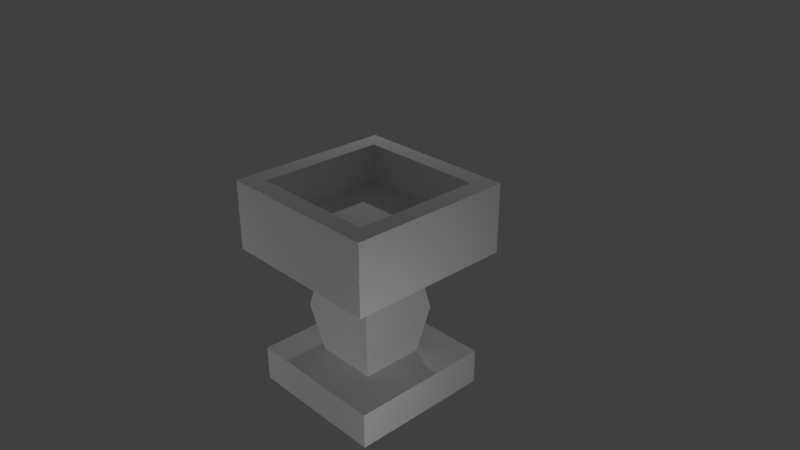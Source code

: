 # Source: runicforge.blend  (saved by Blender 2.78.0; exported with 4.5.12 LTS)
import bpy
from mathutils import Matrix  # noqa: F401  (used for matrix-valued properties, if any)

bpy.ops.wm.read_factory_settings(use_empty=True)
scene = bpy.context.scene
scene.name = 'Scene'

# ---- collections
col_collection_1 = bpy.data.collections.new('Collection 1'); scene.collection.children.link(col_collection_1)

# ---- materials (node trees are filled in below, after node groups)
mat_material = bpy.data.materials.new('Material')
mat_material.alpha_threshold = 0.0
mat_material.use_transparent_shadow = False
mat_material.roughness = 0.5
mat_material.line_color = (0.0, 0.0, 0.0, 1.0)

# ---- material node trees

# ---- world
world_world = bpy.data.worlds.new('World'); scene.world = world_world
world_world.color = (0.05088, 0.05088, 0.05088)
world_world.use_sun_shadow = False
world_world.sun_shadow_jitter_overblur = 0.0
world_world.cycles.sampling_method = 'MANUAL'

# ---- cameras
cam_camera = bpy.data.cameras.new('Camera')
cam_camera.clip_end = 100.0
cam_camera.lens = 35.0
cam_camera.sensor_width = 32.0
cam_camera.sensor_height = 18.0
cam_camera.ortho_scale = 7.314
cam_camera.dof.focus_distance = 0.0
cam_camera.dof.aperture_fstop = 128.0

# ---- lights
light_lamp = bpy.data.lights.new('Lamp', 'POINT')
light_lamp.transmission_factor = 0.0
light_lamp.cutoff_distance = 30.0
light_lamp.energy = 100.0
light_lamp.shadow_buffer_clip_start = 1.001
light_lamp.shadow_soft_size = 0.1
light_lamp.shadow_maximum_resolution = 0.006
light_lamp.use_absolute_resolution = True
light_lamp_001 = bpy.data.lights.new('Lamp.001', 'POINT')
light_lamp_001.transmission_factor = 0.0
light_lamp_001.cutoff_distance = 30.0
light_lamp_001.energy = 100.0
light_lamp_001.shadow_buffer_clip_start = 1.001
light_lamp_001.shadow_soft_size = 0.1
light_lamp_001.shadow_maximum_resolution = 0.006
light_lamp_001.use_absolute_resolution = True
light_lamp_002 = bpy.data.lights.new('Lamp.002', 'POINT')
light_lamp_002.transmission_factor = 0.0
light_lamp_002.cutoff_distance = 30.0
light_lamp_002.energy = 100.0
light_lamp_002.shadow_buffer_clip_start = 1.001
light_lamp_002.shadow_soft_size = 0.1
light_lamp_002.shadow_maximum_resolution = 0.006
light_lamp_002.use_absolute_resolution = True
light_lamp_003 = bpy.data.lights.new('Lamp.003', 'POINT')
light_lamp_003.transmission_factor = 0.0
light_lamp_003.cutoff_distance = 30.0
light_lamp_003.energy = 100.0
light_lamp_003.shadow_buffer_clip_start = 1.001
light_lamp_003.shadow_soft_size = 0.1
light_lamp_003.shadow_maximum_resolution = 0.006
light_lamp_003.use_absolute_resolution = True

# ---- meshes
me_runicforge = bpy.data.meshes.new('runicforge')
me_runicforge.from_pydata([], [], [])
me_runicforge.use_remesh_preserve_volume = False
me_runicforge.use_remesh_preserve_attributes = False
me_runicforge.use_mirror_vertex_groups = False
me_runicforge.update()
me_cube = bpy.data.meshes.new('Cube')
me_cube.from_pydata([(1.0, 1.0, -1.0), (1.0, -1.0, -1.0), (-1.0, -1.0, -1.0), (-1.0, 1.0, -1.0), (1.0, 1.0, -0.5), (1.0, -1.0, -0.5), (-1.0, -1.0, -0.5), (-1.0, 1.0, -0.5), (0.4403, 0.4403, -0.5), (0.4403, -0.4403, -0.5), (-0.4403, 0.4403, -0.5), (-0.4403, -0.4403, -0.5), (0.4403, 0.4403, 0.8765), (0.4403, -0.4403, 0.8765), (-0.4403, 0.4403, 0.8765), (-0.4403, -0.4403, 0.8765), (0.7367, 0.7367, 1.021), (0.7367, -0.7367, 1.021), (-0.7367, 0.7367, 1.021), (-0.7367, -0.7367, 1.021), (1.154, 1.154, 1.021), (1.154, -1.154, 1.021), (-1.154, 1.154, 1.021), (-1.154, -1.154, 1.021), (1.154, 1.154, 1.984), (1.154, -1.154, 1.984), (-1.154, 1.154, 1.984), (-1.154, -1.154, 1.984), (0.8948, 0.8948, 1.984), (0.8948, -0.8948, 1.984), (-0.8948, 0.8948, 1.984), (-0.8948, -0.8948, 1.984), (0.8948, 0.8948, 1.41), (0.8948, -0.8948, 1.41), (-0.8948, 0.8948, 1.41), (-0.8948, -0.8948, 1.41), (0.5631, -0.5631, 0.1883), (-0.5631, -0.5631, 0.1883), (0.5631, 0.5631, 0.1883), (-0.5631, 0.5631, 0.1883)], [], [(0, 1, 2, 3), (6, 5, 9, 11), (0, 4, 5, 1), (1, 5, 6, 2), (2, 6, 7, 3), (4, 0, 3, 7), (37, 36, 13, 15), (5, 4, 8, 9), (7, 6, 11, 10), (4, 7, 10, 8), (14, 15, 19, 18), (36, 38, 12, 13), (39, 37, 15, 14), (38, 39, 14, 12), (19, 17, 21, 23), (12, 14, 18, 16), (15, 13, 17, 19), (13, 12, 16, 17), (21, 20, 24, 25), (17, 16, 20, 21), (18, 19, 23, 22), (16, 18, 22, 20), (26, 27, 31, 30), (22, 23, 27, 26), (20, 22, 26, 24), (23, 21, 25, 27), (31, 29, 33, 35), (24, 26, 30, 28), (27, 25, 29, 31), (25, 24, 28, 29), (32, 34, 35, 33), (29, 28, 32, 33), (30, 31, 35, 34), (28, 30, 34, 32), (8, 10, 39, 38), (10, 11, 37, 39), (9, 8, 38, 36), (11, 9, 36, 37)])
_uv = me_cube.uv_layers.new(name='UVMap')
_uv.uv.foreach_set('vector', [0.0, 1.0, 0.0, 0.75, 0.25, 0.75, 0.25, 1.0, 0.0, 1.0, 0.0, 0.75, 0.07812, 0.8281, 0.07812, 0.9219, 0.1875, 0.75, 0.25, 0.75, 0.25, 1.0, 0.1875, 1.0, 0.25, 1.0, 0.1875, 1.0, 0.1875, 0.75, 0.25, 0.75, 0.25, 1.0, 0.1875, 1.0, 0.1875, 0.75, 0.25, 0.75, 0.1875, 0.75, 0.25, 0.75, 0.25, 1.0, 0.1875, 1.0, 0.4531, 0.8281, 0.3125, 0.8281, 0.3281, 0.75, 0.4375, 0.75, 0.0, 0.75, 0.25, 0.75, 0.1719, 0.8281, 0.07812, 0.8281, 0.25, 1.0, 0.0, 1.0, 0.07812, 0.9219, 0.1719, 0.9219, 0.25, 0.75, 0.25, 1.0, 0.1719, 0.9219, 0.1719, 0.8281, 0.3281, 0.9219, 0.4219, 0.9219, 0.4375, 0.9375, 0.3125, 0.9375, 0.3125, 0.9062, 0.4531, 0.9062, 0.4375, 1.0, 0.3281, 1.0, 0.3125, 0.9062, 0.4531, 0.9062, 0.4375, 1.0, 0.3281, 1.0, 0.4531, 0.8281, 0.2969, 0.8281, 0.3125, 0.75, 0.4375, 0.75, 0.4375, 0.9375, 0.4375, 0.8125, 0.5, 0.75, 0.5, 1.0, 0.3281, 0.8281, 0.3281, 0.9219, 0.3125, 0.9375, 0.3125, 0.8125, 0.4219, 0.9219, 0.4219, 0.8281, 0.4375, 0.8125, 0.4375, 0.9375, 0.4219, 0.8281, 0.3281, 0.8281, 0.3125, 0.8125, 0.4375, 0.8125, 0.125, 0.4531, 0.125, 0.75, 0.0, 0.75, 0.0, 0.4531, 0.4375, 0.8125, 0.3125, 0.8125, 0.25, 0.75, 0.5, 0.75, 0.3125, 0.9375, 0.4375, 0.9375, 0.5, 1.0, 0.25, 1.0, 0.3125, 0.8125, 0.3125, 0.9375, 0.25, 1.0, 0.25, 0.75, 0.4062, 0.75, 0.125, 0.75, 0.1562, 0.7188, 0.375, 0.7188, 0.125, 0.4531, 0.125, 0.75, 0.0, 0.75, 0.0, 0.4531, 0.125, 0.4531, 0.125, 0.75, 0.0, 0.75, 0.0, 0.4531, 0.125, 0.4531, 0.125, 0.75, 0.0, 0.75, 0.0, 0.4531, 0.01562, 0.7188, 0.01562, 0.4844, 0.09375, 0.4844, 0.09375, 0.7188, 0.4062, 0.4531, 0.4062, 0.75, 0.375, 0.7188, 0.375, 0.4844, 0.125, 0.75, 0.125, 0.4531, 0.1562, 0.4844, 0.1562, 0.7188, 0.125, 0.4531, 0.4062, 0.4531, 0.375, 0.4844, 0.1562, 0.4844, 0.75, 0.7656, 0.75, 1.0, 0.5156, 1.0, 0.5156, 0.7656, 0.01562, 0.7188, 0.01562, 0.4844, 0.09375, 0.4844, 0.09375, 0.7188, 0.01562, 0.7188, 0.01562, 0.4844, 0.09375, 0.4844, 0.09375, 0.7188, 0.01562, 0.7188, 0.01562, 0.5, 0.09375, 0.5, 0.09375, 0.7188, 0.4375, 1.0, 0.3125, 1.0, 0.2969, 0.9062, 0.4531, 0.9062, 0.3281, 0.75, 0.4375, 0.75, 0.4531, 0.8438, 0.3125, 0.8438, 0.3281, 0.7656, 0.4375, 0.7656, 0.4531, 0.8438, 0.3125, 0.8438, 0.4375, 1.0, 0.3281, 1.0, 0.3125, 0.9062, 0.4531, 0.9062])
me_cube.materials.append(mat_material)
me_cube.use_remesh_preserve_volume = False
me_cube.use_remesh_preserve_attributes = False
me_cube.use_mirror_vertex_groups = False
me_cube.update()

# ---- objects
ob_runicforge = bpy.data.objects.new('runicforge', me_runicforge)
ob_cube = bpy.data.objects.new('Cube', me_cube)
ob_lamp = bpy.data.objects.new('Lamp', light_lamp)
ob_camera = bpy.data.objects.new('Camera', cam_camera)
ob_lamp_001 = bpy.data.objects.new('Lamp.001', light_lamp_001)
ob_lamp_002 = bpy.data.objects.new('Lamp.002', light_lamp_002)
ob_lamp_003 = bpy.data.objects.new('Lamp.003', light_lamp_003)

# ---- transforms, parenting, visibility, modifiers, constraints
ob_runicforge.location = (0.0, 0.0, 0.0)
ob_runicforge.rotation_euler = (1.571, -0.0, 0.0)
ob_runicforge.lineart.crease_threshold = 0.0
ob_cube.location = (0.0, 0.0, 1.0)
ob_cube.lock_rotations_4d = False
ob_cube.empty_display_type = 'ARROWS'
ob_cube.lineart.crease_threshold = 0.0
ob_lamp.location = (4.12, -1.814, 1.048)
ob_lamp.rotation_euler = (0.6503, 0.05522, 1.866)
ob_lamp.lock_rotations_4d = False
ob_lamp.empty_display_type = 'ARROWS'
ob_lamp.color = (0.0, 0.0, 0.0, 0.0)
ob_lamp.lineart.crease_threshold = 0.0
ob_camera.location = (7.481, -6.508, 7.318)
ob_camera.rotation_euler = (1.109, 0.0, 0.8149)
ob_camera.scale = (3.52, 3.52, 3.52)
ob_camera.lock_rotations_4d = False
ob_camera.empty_display_type = 'ARROWS'
ob_camera.color = (0.0, 0.0, 0.0, 0.0)
ob_camera.display_type = 'WIRE'
ob_camera.lineart.crease_threshold = 0.0
ob_lamp_001.location = (-2.585, 3.321, 5.695)
ob_lamp_001.rotation_euler = (0.6503, 0.05522, 1.866)
ob_lamp_001.lock_rotations_4d = False
ob_lamp_001.empty_display_type = 'ARROWS'
ob_lamp_001.color = (0.0, 0.0, 0.0, 0.0)
ob_lamp_001.lineart.crease_threshold = 0.0
ob_lamp_002.location = (-6.511, -0.9587, 0.5341)
ob_lamp_002.rotation_euler = (0.6503, 0.05522, 1.866)
ob_lamp_002.lock_rotations_4d = False
ob_lamp_002.empty_display_type = 'ARROWS'
ob_lamp_002.color = (0.0, 0.0, 0.0, 0.0)
ob_lamp_002.lineart.crease_threshold = 0.0
ob_lamp_003.location = (-3.189, -5.307, 0.8214)
ob_lamp_003.rotation_euler = (0.6503, 0.05522, 1.866)
ob_lamp_003.lock_rotations_4d = False
ob_lamp_003.empty_display_type = 'ARROWS'
ob_lamp_003.color = (0.0, 0.0, 0.0, 0.0)
ob_lamp_003.lineart.crease_threshold = 0.0

# ---- collection membership
col_collection_1.objects.link(ob_runicforge)
col_collection_1.objects.link(ob_cube)
col_collection_1.objects.link(ob_lamp)
col_collection_1.objects.link(ob_camera)
col_collection_1.objects.link(ob_lamp_001)
col_collection_1.objects.link(ob_lamp_002)
col_collection_1.objects.link(ob_lamp_003)

# ---- scene / render settings (as saved in the file)
scene.camera = ob_camera
scene.frame_start = 1; scene.frame_end = 250; scene.frame_set(1)
scene.render.engine = 'BLENDER_EEVEE_NEXT'
scene.render.resolution_percentage = 50
scene.render.dither_intensity = 0.0
scene.cycles.use_denoising = False
scene.cycles.samples = 128
scene.cycles.sampling_pattern = 'TABULATED_SOBOL'
scene.cycles.light_sampling_threshold = 0.0
scene.cycles.use_adaptive_sampling = False
scene.cycles.use_light_tree = False
scene.cycles.blur_glossy = 0.0
scene.cycles.sample_clamp_indirect = 0.0
scene.view_settings.view_transform = 'Standard'
bpy.context.view_layer.update()
